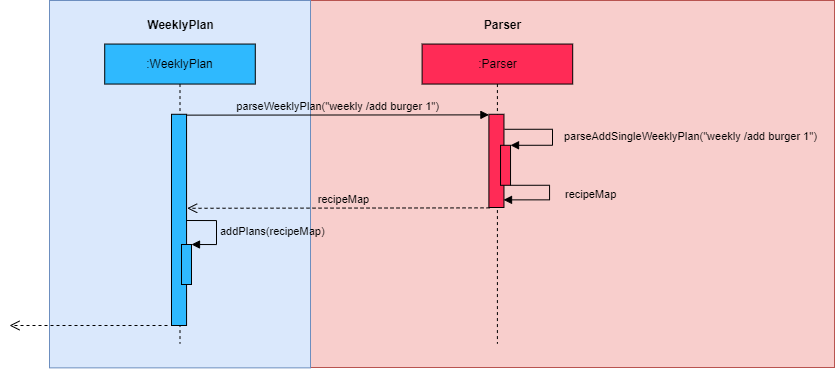

The diagram above was exported from draw.io. Its source (the exported page's mxGraphModel, read from the mxfile embedded in the PNG):
<mxGraphModel dx="1235" dy="740" grid="0" gridSize="10" guides="1" tooltips="1" connect="1" arrows="1" fold="1" page="1" pageScale="1" pageWidth="1169" pageHeight="827" math="0" shadow="0">
  <root>
    <mxCell id="0" />
    <mxCell id="1" parent="0" />
    <mxCell id="BRL5mkOShxJzPzLHBzoL-40" value="" style="group" vertex="1" connectable="0" parent="1">
      <mxGeometry x="196" y="109" width="825" height="367.36" as="geometry" />
    </mxCell>
    <mxCell id="BRL5mkOShxJzPzLHBzoL-31" value="" style="html=1;fillColor=#f8cecc;strokeColor=#b85450;" vertex="1" parent="BRL5mkOShxJzPzLHBzoL-40">
      <mxGeometry x="301" width="524" height="367" as="geometry" />
    </mxCell>
    <mxCell id="BRL5mkOShxJzPzLHBzoL-10" value="" style="html=1;fillColor=#dae8fc;strokeColor=#6c8ebf;" vertex="1" parent="BRL5mkOShxJzPzLHBzoL-40">
      <mxGeometry x="40" width="261" height="367.36" as="geometry" />
    </mxCell>
    <mxCell id="BRL5mkOShxJzPzLHBzoL-11" value="&lt;b&gt;Parser&lt;/b&gt;" style="text;html=1;align=center;verticalAlign=middle;resizable=0;points=[];autosize=1;strokeColor=none;fillColor=none;" vertex="1" parent="BRL5mkOShxJzPzLHBzoL-40">
      <mxGeometry x="465.5046220159152" y="12.000276679841903" width="55" height="26" as="geometry" />
    </mxCell>
    <mxCell id="BRL5mkOShxJzPzLHBzoL-32" value="&lt;b&gt;WeeklyPlan&lt;/b&gt;" style="text;html=1;align=center;verticalAlign=middle;resizable=0;points=[];autosize=1;strokeColor=none;fillColor=none;" vertex="1" parent="BRL5mkOShxJzPzLHBzoL-40">
      <mxGeometry x="128.5" y="12" width="84" height="26" as="geometry" />
    </mxCell>
    <mxCell id="BRL5mkOShxJzPzLHBzoL-14" value=":Parser" style="shape=umlLifeline;perimeter=lifelinePerimeter;whiteSpace=wrap;html=1;container=1;collapsible=0;recursiveResize=0;outlineConnect=0;fillColor=#FF2B56;" vertex="1" parent="BRL5mkOShxJzPzLHBzoL-40">
      <mxGeometry x="412.61" y="43.55000000000001" width="150.58" height="299.45" as="geometry" />
    </mxCell>
    <mxCell id="BRL5mkOShxJzPzLHBzoL-34" value=":WeeklyPlan" style="shape=umlLifeline;perimeter=lifelinePerimeter;whiteSpace=wrap;html=1;container=1;collapsible=0;recursiveResize=0;outlineConnect=0;fillColor=#2FB9FE;fillStyle=auto;" vertex="1" parent="BRL5mkOShxJzPzLHBzoL-40">
      <mxGeometry x="95.21000000000004" y="43.55000000000001" width="150.58" height="299.45" as="geometry" />
    </mxCell>
    <mxCell id="BRL5mkOShxJzPzLHBzoL-16" value="" style="html=1;points=[];perimeter=orthogonalPerimeter;fillColor=#FF2B56;" vertex="1" parent="BRL5mkOShxJzPzLHBzoL-40">
      <mxGeometry x="479.4" y="113.79000000000002" width="15.06" height="93.21" as="geometry" />
    </mxCell>
    <mxCell id="BRL5mkOShxJzPzLHBzoL-22" value="" style="html=1;points=[];perimeter=orthogonalPerimeter;fillColor=#FF2B56;" vertex="1" parent="BRL5mkOShxJzPzLHBzoL-40">
      <mxGeometry x="491.03" y="144.79" width="10" height="40" as="geometry" />
    </mxCell>
    <mxCell id="BRL5mkOShxJzPzLHBzoL-23" value="parseAddSingleWeeklyPlan(&amp;quot;weekly /add burger 1&amp;quot;)" style="edgeStyle=orthogonalEdgeStyle;align=left;spacingLeft=2;endArrow=block;rounded=0;entryX=1;entryY=0;labelBackgroundColor=none;html=1;labelBorderColor=none;" edge="1" target="BRL5mkOShxJzPzLHBzoL-22" parent="BRL5mkOShxJzPzLHBzoL-40">
      <mxGeometry x="0.0415" y="8" relative="1" as="geometry">
        <mxPoint x="495.03" y="128.79" as="sourcePoint" />
        <Array as="points">
          <mxPoint x="543.03" y="128.79" />
          <mxPoint x="543.03" y="144.79" />
        </Array>
        <mxPoint as="offset" />
      </mxGeometry>
    </mxCell>
    <mxCell id="BRL5mkOShxJzPzLHBzoL-30" value="recipeMap" style="html=1;verticalAlign=middle;endArrow=block;rounded=0;edgeStyle=orthogonalEdgeStyle;labelBackgroundColor=none;align=left;" edge="1" parent="BRL5mkOShxJzPzLHBzoL-40">
      <mxGeometry x="-0.0324" y="14" width="80" relative="1" as="geometry">
        <mxPoint x="501.03" y="184.78999999999996" as="sourcePoint" />
        <mxPoint x="494.03" y="199.37" as="targetPoint" />
        <Array as="points">
          <mxPoint x="540.03" y="184.78999999999996" />
          <mxPoint x="540.03" y="199.78999999999996" />
        </Array>
        <mxPoint as="offset" />
      </mxGeometry>
    </mxCell>
    <mxCell id="BRL5mkOShxJzPzLHBzoL-15" value="parseWeeklyPlan(&quot;weekly /add burger 1&quot;)" style="html=1;verticalAlign=bottom;endArrow=block;rounded=0;strokeColor=default;labelBackgroundColor=none;exitX=1.016;exitY=0.004;exitDx=0;exitDy=0;exitPerimeter=0;" edge="1" parent="BRL5mkOShxJzPzLHBzoL-40" source="BRL5mkOShxJzPzLHBzoL-35">
      <mxGeometry x="-0.0008" width="80" relative="1" as="geometry">
        <mxPoint x="206.02999999999997" y="114.37000000000003" as="sourcePoint" />
        <mxPoint x="479.4037529137529" y="114.37251748251751" as="targetPoint" />
        <mxPoint as="offset" />
      </mxGeometry>
    </mxCell>
    <mxCell id="BRL5mkOShxJzPzLHBzoL-33" value="recipeMap" style="html=1;verticalAlign=bottom;endArrow=open;dashed=1;endSize=8;rounded=0;labelBackgroundColor=none;strokeColor=default;entryX=1.04;entryY=0.445;entryDx=0;entryDy=0;entryPerimeter=0;" edge="1" parent="BRL5mkOShxJzPzLHBzoL-40" target="BRL5mkOShxJzPzLHBzoL-35">
      <mxGeometry x="-0.0341" relative="1" as="geometry">
        <mxPoint x="480.03" y="207.37" as="sourcePoint" />
        <mxPoint x="400.03" y="207.37" as="targetPoint" />
        <mxPoint as="offset" />
      </mxGeometry>
    </mxCell>
    <mxCell id="BRL5mkOShxJzPzLHBzoL-35" value="" style="html=1;points=[];perimeter=orthogonalPerimeter;fillColor=#2FB9FE;" vertex="1" parent="BRL5mkOShxJzPzLHBzoL-40">
      <mxGeometry x="162" y="113.79000000000002" width="15.06" height="211.21" as="geometry" />
    </mxCell>
    <mxCell id="BRL5mkOShxJzPzLHBzoL-37" value="" style="html=1;points=[];perimeter=orthogonalPerimeter;fillColor=#2FB9FE;" vertex="1" parent="BRL5mkOShxJzPzLHBzoL-40">
      <mxGeometry x="172" y="244" width="10" height="40" as="geometry" />
    </mxCell>
    <mxCell id="BRL5mkOShxJzPzLHBzoL-38" value="addPlans(recipeMap)" style="edgeStyle=orthogonalEdgeStyle;html=1;align=left;spacingLeft=2;endArrow=block;rounded=0;entryX=1;entryY=0;labelBackgroundColor=none;strokeColor=default;" edge="1" target="BRL5mkOShxJzPzLHBzoL-37" parent="BRL5mkOShxJzPzLHBzoL-40">
      <mxGeometry x="0.038" relative="1" as="geometry">
        <mxPoint x="177" y="220" as="sourcePoint" />
        <Array as="points">
          <mxPoint x="207" y="220" />
        </Array>
        <mxPoint as="offset" />
      </mxGeometry>
    </mxCell>
    <mxCell id="BRL5mkOShxJzPzLHBzoL-39" value="" style="html=1;verticalAlign=bottom;endArrow=open;dashed=1;endSize=8;rounded=0;labelBackgroundColor=none;strokeColor=default;" edge="1" parent="BRL5mkOShxJzPzLHBzoL-40">
      <mxGeometry x="0.0039" relative="1" as="geometry">
        <mxPoint x="158" y="325" as="sourcePoint" />
        <mxPoint y="325" as="targetPoint" />
        <mxPoint as="offset" />
      </mxGeometry>
    </mxCell>
  </root>
</mxGraphModel>